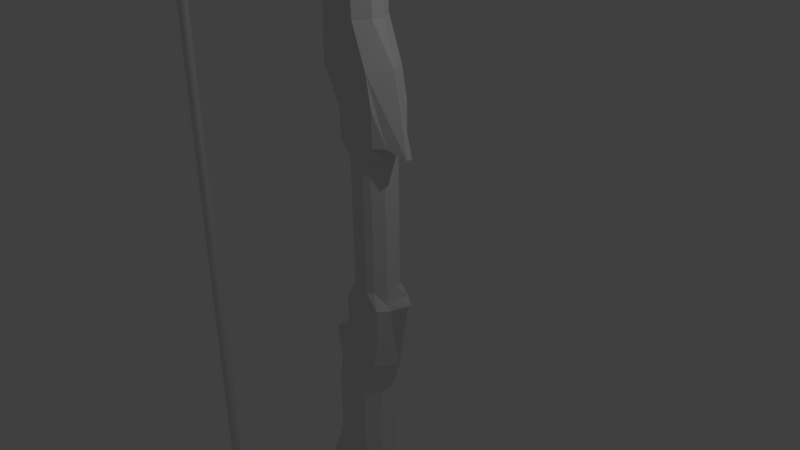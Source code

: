 # Source: BowNo.3.blend  (saved by Blender 2.65.0; exported with 4.5.12 LTS)
import bpy
from mathutils import Matrix  # noqa: F401  (used for matrix-valued properties, if any)

bpy.ops.wm.read_factory_settings(use_empty=True)
scene = bpy.context.scene
scene.name = 'Scene'

# ---- collections
col_collection_1 = bpy.data.collections.new('Collection 1'); scene.collection.children.link(col_collection_1)

# ---- materials (node trees are filled in below, after node groups)
mat_material = bpy.data.materials.new('Material')
mat_material.alpha_threshold = 0.0
mat_material.use_transparent_shadow = False
mat_material.roughness = 0.5
mat_material.line_color = (0.0, 0.0, 0.0, 1.0)

# ---- material node trees

# ---- world
world_world = bpy.data.worlds.new('World'); scene.world = world_world
world_world.color = (0.05088, 0.05088, 0.05088)
world_world.use_sun_shadow = False
world_world.sun_shadow_jitter_overblur = 0.0
world_world.cycles.sampling_method = 'MANUAL'
world_world.cycles.sample_map_resolution = 256

# ---- cameras
cam_camera = bpy.data.cameras.new('Camera')
cam_camera.clip_end = 100.0
cam_camera.lens = 35.0
cam_camera.sensor_width = 32.0
cam_camera.sensor_height = 18.0
cam_camera.ortho_scale = 7.314
cam_camera.dof.focus_distance = 0.0
cam_camera.dof.aperture_fstop = 128.0

# ---- lights
light_lamp = bpy.data.lights.new('Lamp', 'POINT')
light_lamp.transmission_factor = 0.0
light_lamp.cutoff_distance = 30.0
light_lamp.energy = 100.0
light_lamp.shadow_buffer_clip_start = 1.001
light_lamp.shadow_soft_size = 0.1
light_lamp.shadow_maximum_resolution = 0.006
light_lamp.use_absolute_resolution = True
light_lamp.cycles.use_multiple_importance_sampling = False

# ---- meshes
me_cube_001 = bpy.data.meshes.new('Cube.001')
me_cube_001.from_pydata([(0.7113, 0.6665, -1.072), (0.7113, -0.6526, -1.073), (-0.341, -0.6526, -1.073), (-0.341, 0.6665, -1.072), (0.7687, 0.8163, 4.698), (0.7687, -0.8163, 4.698), (-1.014, -0.8163, 4.389), (-1.014, 0.8163, 4.389), (1.002, 0.8163, 2.144), (1.002, -0.8163, 2.144), (-0.6311, -0.8163, 2.144), (-0.6311, 0.8163, 2.144), (1.404, -0.5062, 2.126), (1.376, 0.4126, 2.109), (1.002, 0.8163, 3.453), (1.002, -0.8163, 3.453), (-1.99, -0.8163, 11.64), (-1.99, 0.8163, 11.64), (-0.0224, 0.8163, 11.91), (-0.0224, -0.8163, 11.91), (-1.294, -0.8163, 6.309), (-1.294, 0.8163, 6.309), (-0.6311, 0.8163, 3.26), (-0.6311, -0.8163, 3.26), (0.1627, 0.8163, 6.309), (0.1627, -0.8163, 6.309), (-1.294, -0.8163, 8.642), (0.08979, -0.8163, 8.642), (-1.294, 0.8163, 8.642), (0.08979, 0.8163, 8.642), (1.01, -8.345e-07, 11.17), (-5.846, 0.8163, 20.65), (-6.877, 0.6018, 20.16), (-6.877, -0.6556, 20.16), (-6.493, -0.8163, 21.83), (-11.1, -0.8163, 26.03), (-11.1, 0.8163, 26.03), (-13.07, 0.8163, 25.77), (-12.25, 0.5483, 25.14), (-10.83, 0.6158, 25.27), (-10.56, 0.8163, 24.32), (-9.496, 0.8163, 23.56), (-13.07, -0.8163, 25.77), (-8.445, 0.8163, 22.72), (-9.859, 0.8163, 23.48), (-10.91, 0.8163, 24.24), (-5.846, -0.8163, 20.65), (-6.493, 0.8163, 21.83), (-7.016, 0.8163, 21.95), (-7.016, -0.8163, 21.95), (-7.209, -0.8163, 22.33), (-12.25, -0.6375, 25.12), (-10.91, -0.8163, 24.24), (-9.859, -0.8163, 23.48), (0.0211, -0.8163, 10.39), (0.0211, 0.8163, 10.39), (-1.423, 0.8163, 10.25), (-1.423, -0.8163, 10.25), (-9.496, -0.8163, 23.56), (-10.56, -0.8163, 24.32), (-10.83, -0.6153, 25.27), (-7.209, 0.8163, 22.33), (-8.445, -0.8163, 22.72), (-15.27, -0.8163, 27.76), (-15.27, 0.8163, 27.76), (1.001, 0.279, -1.072), (1.001, -0.2652, -1.072), (-0.6312, -0.2652, -1.072), (-0.6312, 0.279, -1.072), (1.299, -5.066e-07, 4.698), (-2.056, -0.2721, 4.389), (-2.056, 0.2721, 4.389), (1.002, 0.2721, 2.144), (1.002, -0.2721, 2.144), (-0.6311, -0.2721, 2.144), (-0.6311, 0.2721, 2.144), (1.952, 0.1326, 1.769), (1.952, -0.1015, 1.769), (-2.85, -0.2721, 11.64), (-2.85, 0.2721, 11.64), (0.3903, 0.2721, 11.91), (0.3903, -0.2721, 11.91), (-1.628, -0.2721, 6.309), (-1.628, 0.2721, 6.309), (0.557, 0.2721, 6.309), (0.557, -0.2721, 6.309), (-0.6311, -0.2721, 3.26), (-0.6311, 0.2721, 3.26), (0.4841, 0.2721, 8.642), (0.4841, -0.2721, 8.642), (-1.628, -0.2721, 8.642), (-1.628, 0.2721, 8.642), (0.3903, 0.2721, 11.91), (0.3903, -0.2721, 11.91), (0.4338, 0.2721, 10.55), (0.4338, -0.2721, 10.55), (-5.616, 0.2721, 20.92), (-5.616, -0.2721, 20.92), (-7.124, -0.2721, 19.84), (-7.124, 0.2721, 19.84), (0.4956, 0.2721, 10.11), (0.4956, -0.2721, 10.11), (-2.283, -0.2721, 10.25), (-2.283, 0.2721, 10.25), (-13.15, 1.043e-06, 26.52), (-8.992, -0.01504, 20.85), (-6.054, 0.2721, 22.03), (-6.054, -0.2721, 22.03), (-6.91, 0.2721, 22.45), (-6.91, -0.2721, 22.45), (-9.217, 0.2721, 23.75), (-9.217, -0.2721, 23.75), (-10.29, 0.2721, 24.51), (-10.29, -0.2721, 24.51), (-10.83, 0.2721, 25.27), (-10.83, -0.2721, 25.27), (-9.808, -0.2721, 22.72), (-9.808, 0.2721, 22.72), (-10.62, -0.2721, 23.48), (-10.62, 0.2721, 23.48), (-11.44, -0.2721, 24.24), (-11.44, 0.2721, 24.24), (-12.25, -0.2721, 25.0), (-12.25, 0.2721, 25.0), (0.3903, -5.066e-07, 11.91), (0.3903, -5.066e-07, 11.91), (-5.616, 2.98e-08, 20.92), (-5.752, 2.086e-07, 22.22), (-6.82, 3.278e-07, 22.56), (-9.217, 3.874e-07, 23.75), (-10.29, 4.47e-07, 24.51), (-10.83, 5.066e-07, 25.27), (-0.08688, 0.8163, 3.324), (0.4573, 0.8163, 3.389), (-0.8086, 0.8163, 6.309), (-0.323, 0.8163, 6.309), (-9.617, 0.8163, 23.53), (-9.738, 0.8163, 23.5), (-7.621, 0.8163, 22.46), (-8.033, 0.8163, 22.59), (-6.533, -0.7092, 20.33), (-6.19, -0.7627, 20.49), (-0.3716, 0.8163, 8.642), (-0.8329, 0.8163, 8.642), (-0.8329, -0.8163, 8.642), (-0.3716, -0.8163, 8.642), (0.7113, -0.6597, 1.537), (0.7113, 0.6595, 1.537), (-0.08688, -0.2721, -1.048), (0.4573, -0.2721, -1.048), (-0.08688, 0.8163, 2.144), (0.4573, 0.8163, 2.144), (-0.08688, -0.8163, 2.144), (0.4573, -0.8163, 2.144), (-0.4199, -0.8163, 4.492), (0.1744, -0.8163, 4.595), (-0.4199, 0.8163, 4.492), (0.1744, 0.8163, 4.595), (-1.334, 0.8163, 11.73), (-0.6783, 0.8163, 11.82), (-0.08688, -0.8163, 3.324), (0.4573, -0.8163, 3.389), (-0.9419, -0.8163, 10.3), (-0.4604, -0.8163, 10.35), (-12.41, 0.8163, 25.86), (-11.75, 0.8163, 25.95), (-0.08688, 0.2721, -1.048), (0.4573, 0.2721, -1.048), (-0.4604, 0.8163, 10.35), (-0.9419, 0.8163, 10.3), (-11.78, -0.6301, 25.17), (-11.31, -0.6227, 25.22), (-10.79, -0.8163, 24.27), (-10.68, -0.8163, 24.29), (-9.738, -0.8163, 23.5), (-9.617, -0.8163, 23.53), (-8.033, -0.8163, 22.59), (-7.621, -0.8163, 22.46), (-0.8086, -0.8163, 6.309), (-0.323, -0.8163, 6.309), (-1.334, -0.8163, 11.73), (-0.6783, -0.8163, 11.82), (-6.842, 0.8163, 21.91), (-6.667, 0.8163, 21.87), (-6.842, -0.8163, 21.91), (-6.667, -0.8163, 21.87), (-11.31, 0.5933, 25.23), (-11.78, 0.5708, 25.18), (-10.68, 0.8163, 24.29), (-10.79, 0.8163, 24.27), (-12.41, -0.8163, 25.86), (-11.75, -0.8163, 25.95), (-6.533, 0.6733, 20.33), (-6.19, 0.7448, 20.49), (-0.08694, -0.8094, -1.073), (0.4573, -0.8094, -1.073), (-0.08694, 0.8232, -1.072), (0.4573, 0.8232, -1.072), (-0.3409, -0.6597, 1.537), (-0.3409, 0.6595, 1.537), (1.002, 0.2721, 1.537), (1.002, -0.2721, 1.537), (-0.6311, -0.2721, 1.537), (-0.6311, 0.2721, 1.537), (0.4573, 0.8163, 1.537), (-0.08688, 0.8163, 1.537), (0.4573, -0.8163, 1.537), (-0.08688, -0.8163, 1.537), (0.7686, -0.7975, -6.843), (0.7686, 0.8351, -6.842), (-1.014, 0.8349, -6.533), (-1.014, -0.7978, -6.535), (1.001, -0.7997, -4.289), (1.001, 0.8329, -4.288), (-0.6312, 0.8329, -4.288), (-0.6312, -0.7997, -4.289), (1.404, 0.5228, -4.27), (1.376, -0.396, -4.253), (1.001, -0.7986, -5.598), (1.001, 0.8341, -5.597), (-1.99, 0.8411, -13.79), (-1.99, -0.7915, -13.79), (-0.02252, -0.7913, -14.06), (-0.02252, 0.8413, -14.05), (-1.294, 0.8365, -8.453), (-1.294, -0.7961, -8.455), (-0.6312, -0.7987, -5.405), (-0.6312, 0.8339, -5.404), (0.1626, -0.7961, -8.455), (0.1626, 0.8365, -8.453), (-1.294, 0.8385, -10.79), (0.08967, 0.8385, -10.79), (-1.294, -0.7941, -10.79), (0.08967, -0.7941, -10.79), (1.01, 0.02439, -13.31), (-5.846, -0.7838, -22.8), (-6.877, -0.5697, -22.31), (-6.877, 0.6877, -22.31), (-6.493, 0.8499, -23.98), (-11.1, 0.8535, -28.18), (-11.1, -0.7791, -28.18), (-13.07, -0.7794, -27.91), (-12.25, -0.5118, -27.28), (-10.83, -0.5793, -27.42), (-10.56, -0.7806, -26.46), (-9.496, -0.7813, -25.7), (-13.07, 0.8533, -27.91), (-8.445, -0.782, -24.86), (-9.859, -0.7813, -25.62), (-10.91, -0.7807, -26.39), (-5.846, 0.8489, -22.79), (-6.493, -0.7827, -23.98), (-7.016, -0.7826, -24.1), (-7.016, 0.85, -24.1), (-7.209, 0.8503, -24.47), (-12.25, 0.6739, -27.26), (-10.91, 0.852, -26.39), (-9.859, 0.8513, -25.62), (0.02097, 0.84, -12.54), (0.02097, -0.7926, -12.54), (-1.424, -0.7927, -12.4), (-1.424, 0.8399, -12.4), (-9.496, 0.8514, -25.7), (-10.56, 0.852, -26.46), (-10.83, 0.6519, -27.42), (-7.209, -0.7823, -24.48), (-8.445, 0.8507, -24.86), (-15.27, 0.855, -29.91), (-15.27, -0.7776, -29.91), (1.299, 0.01881, -6.842), (-2.056, 0.2907, -6.534), (-2.056, -0.2536, -6.534), (1.001, -0.2555, -4.289), (1.001, 0.2887, -4.288), (-0.6312, 0.2887, -4.288), (-0.6312, -0.2555, -4.289), (1.951, -0.1163, -3.914), (1.951, 0.1178, -3.913), (-2.85, 0.2969, -13.79), (-2.85, -0.2473, -13.79), (0.3902, -0.2471, -14.05), (0.3902, 0.2971, -14.05), (-1.628, 0.2923, -8.454), (-1.628, -0.2519, -8.454), (0.5569, -0.2519, -8.454), (0.5569, 0.2923, -8.454), (-0.6312, 0.2897, -5.404), (-0.6312, -0.2545, -5.405), (0.484, -0.2499, -10.79), (0.484, 0.2943, -10.79), (-1.628, 0.2943, -10.79), (-1.628, -0.2499, -10.79), (0.3902, -0.2471, -14.05), (0.3902, 0.2971, -14.05), (0.4337, -0.2483, -12.69), (0.4337, 0.296, -12.69), (-5.616, -0.2393, -23.07), (-5.616, 0.3049, -23.07), (-7.124, 0.304, -21.98), (-7.124, -0.2402, -21.99), (0.4954, -0.2486, -12.26), (0.4954, 0.2956, -12.26), (-2.284, 0.2957, -12.4), (-2.284, -0.2485, -12.4), (-13.15, 0.03761, -28.67), (-8.993, 0.04778, -23.0), (-6.055, -0.2384, -24.17), (-6.055, 0.3059, -24.17), (-6.91, -0.238, -24.6), (-6.91, 0.3062, -24.6), (-9.217, -0.2369, -25.89), (-9.217, 0.3073, -25.89), (-10.29, -0.2362, -26.65), (-10.29, 0.308, -26.65), (-10.83, -0.2356, -27.42), (-10.83, 0.3086, -27.42), (-9.808, 0.3064, -24.86), (-9.808, -0.2378, -24.86), (-10.62, 0.3071, -25.62), (-10.62, -0.2371, -25.62), (-11.44, 0.3078, -26.39), (-11.44, -0.2365, -26.39), (-12.25, 0.3084, -27.15), (-12.25, -0.2358, -27.15), (0.3902, 0.02503, -14.05), (0.3902, 0.02503, -14.05), (-5.616, 0.03279, -23.07), (-5.752, 0.03391, -24.36), (-6.821, 0.03421, -24.71), (-9.217, 0.03522, -25.89), (-10.29, 0.03588, -26.65), (-10.83, 0.03654, -27.42), (-0.08701, -0.7987, -5.47), (0.4572, -0.7986, -5.534), (-0.8088, -0.7961, -8.455), (-0.3231, -0.7961, -8.455), (-9.617, -0.7813, -25.68), (-9.738, -0.7813, -25.65), (-7.621, -0.7822, -24.6), (-8.033, -0.7821, -24.73), (-6.534, 0.7414, -22.47), (-6.19, 0.7952, -22.63), (-0.3717, -0.7941, -10.79), (-0.8331, -0.7941, -10.79), (-0.8331, 0.8385, -10.79), (-0.3717, 0.8385, -10.79), (0.7112, 0.6757, -3.681), (0.7112, -0.6434, -3.682), (-0.08701, 0.286, -1.096), (0.4572, 0.286, -1.096), (-0.08701, -0.7997, -4.289), (0.4572, -0.7997, -4.289), (-0.08701, 0.8329, -4.288), (0.4572, 0.8329, -4.288), (-0.4201, 0.835, -6.636), (0.1743, 0.835, -6.739), (-0.4201, -0.7977, -6.637), (0.1743, -0.7976, -6.74), (-1.334, -0.7914, -13.88), (-0.6785, -0.7914, -13.97), (-0.08701, 0.8339, -5.468), (0.4572, 0.834, -5.533), (-0.942, 0.84, -12.44), (-0.4605, 0.84, -12.49), (-12.41, -0.7793, -28.0), (-11.75, -0.7792, -28.09), (-0.08701, -0.2582, -1.097), (0.4572, -0.2582, -1.097), (-0.4605, -0.7926, -12.49), (-0.942, -0.7927, -12.44), (-11.78, 0.6666, -27.31), (-11.31, 0.6592, -27.36), (-10.79, 0.852, -26.41), (-10.68, 0.852, -26.44), (-9.738, 0.8513, -25.65), (-9.617, 0.8514, -25.67), (-8.033, 0.8505, -24.73), (-7.621, 0.8504, -24.6), (-0.8088, 0.8365, -8.453), (-0.3231, 0.8365, -8.453), (-1.334, 0.8412, -13.88), (-0.6785, 0.8413, -13.97), (-6.842, -0.7827, -24.06), (-6.667, -0.7827, -24.02), (-6.842, 0.85, -24.06), (-6.667, 0.8499, -24.02), (-11.31, -0.5568, -27.37), (-11.78, -0.5343, -27.33), (-10.68, -0.7806, -26.44), (-10.79, -0.7806, -26.41), (-12.41, 0.8534, -28.0), (-11.75, 0.8534, -28.09), (-6.534, -0.641, -22.47), (-6.19, -0.7124, -22.63), (-0.3411, 0.6757, -3.681), (-0.3411, -0.6434, -3.682), (1.001, -0.256, -3.681), (1.001, 0.2882, -3.681), (-0.6312, 0.2882, -3.681), (-0.6312, -0.256, -3.681), (0.4572, -0.8002, -3.682), (-0.08701, -0.8002, -3.682), (0.4572, 0.8324, -3.681), (-0.08701, 0.8324, -3.681), (-12.03, 0.1648, 23.35), (-11.66, -0.178, 22.63), (-11.66, 0.1648, 22.63), (-12.03, -0.178, 23.35), (-10.89, 0.7877, -26.75), (-11.1, 0.7235, -27.05), (-11.71, -0.178, 22.87), (-11.98, -0.178, 23.11), (-11.71, -0.2362, -26.64), (-11.98, -0.236, -26.89), (-11.71, 0.308, -26.64), (-11.98, 0.3082, -26.89), (-11.66, -0.1449, -24.38), (-12.04, -0.1443, -25.08), (-12.04, 0.1985, -25.08), (-11.66, 0.1979, -24.38), (-11.12, -0.6985, -26.72), (-11.45, -0.6164, -27.02), (-11.12, 0.7902, -26.71), (-11.45, 0.7284, -27.01), (-11.98, 0.1648, 23.11), (-11.71, 0.1648, 22.87), (-11.71, -0.1447, -24.61), (-11.98, -0.1445, -24.85), (-10.65, 0.7853, -26.78), (-10.74, 0.7186, -27.1), (-11.36, 0.7926, -26.68), (-11.81, 0.7333, -26.97), (-10.47, 0.3082, -26.91), (-10.65, 0.3084, -27.16), (-10.47, -0.236, -26.91), (-10.65, -0.2358, -27.16), (-11.81, -0.6014, -26.98), (-11.36, -0.6911, -26.69), (-10.65, -0.7135, -26.78), (-10.74, -0.6464, -27.1), (-11.1, -0.6314, -27.06), (-10.89, -0.706, -26.75), (-10.65, 0.03632, -27.16), (-10.47, 0.0361, -26.91), (-11.98, 0.1983, -24.85), (-11.71, 0.1981, -24.61), (-12.25, -0.05439, -27.15), (-12.25, 0.127, -27.15), (-12.16, -0.08955, 23.35), (-12.16, 0.09186, 23.35), (-12.16, -0.05584, -25.08), (-12.16, 0.1256, -25.08), (-9.808, -0.05637, -24.86), (-9.808, 0.125, -24.86), (-10.62, -0.05571, -25.62), (-10.62, 0.1257, -25.62), (-11.44, -0.05505, -26.39), (-11.44, 0.1264, -26.39), (-11.57, 0.09183, 22.63), (-11.57, -0.08957, 22.63), (-11.57, 0.1249, -24.38), (-11.57, -0.05647, -24.38)], [], [(148, 194, 2, 67), (70, 6, 20, 82), (72, 8, 13, 76), (160, 154, 6, 23), (87, 71, 7, 22), (205, 196, 3, 199), (201, 73, 9, 146), (207, 152, 10, 198), (203, 75, 11, 199), (132, 150, 11, 22), (27, 89, 101, 54), (155, 5, 25, 179), (156, 132, 22, 7), (5, 15, 9, 12), (75, 87, 22, 11), (152, 160, 23, 10), (8, 14, 4, 13), (156, 7, 21, 134), (115, 131, 114, 104), (69, 4, 24, 84), (102, 57, 16, 78), (181, 19, 46, 141), (54, 101, 95), (84, 24, 29, 88), (179, 25, 27, 145), (82, 20, 26, 90), (134, 21, 28, 143), (88, 29, 55, 100), (104, 36, 64), (96, 31, 47, 106), (187, 38, 37, 164), (78, 16, 33, 98), (60, 115, 104, 35), (90, 26, 57, 102), (145, 27, 54, 163), (104, 42, 63), (18, 92, 125, 93, 19, 30), (80, 18, 31, 96), (158, 17, 32, 192), (98, 33, 49, 105), (54, 95, 94, 55, 30), (143, 28, 56, 169), (122, 51, 42, 104), (169, 56, 17, 158), (192, 32, 48, 182), (141, 46, 34, 185), (114, 39, 36, 104), (171, 60, 35, 191), (182, 48, 43, 139), (139, 43, 44, 137), (137, 44, 45, 189), (189, 45, 38, 187), (106, 47, 61, 108), (108, 61, 41, 110), (110, 41, 40, 112), (112, 40, 39, 114), (185, 34, 50, 177), (177, 50, 58, 175), (175, 58, 59, 173), (173, 59, 60, 171), (105, 49, 62, 116), (116, 62, 53, 118), (118, 53, 52, 120), (120, 52, 51, 122), (42, 190, 191, 35, 63), (36, 165, 164, 37, 64), (196, 166, 68, 3), (166, 148, 67, 68), (7, 71, 83, 21), (71, 70, 82, 83), (9, 73, 77, 12), (73, 72, 76, 77), (23, 6, 70, 86), (86, 70, 71, 87), (147, 8, 72, 200), (200, 72, 73, 201), (198, 10, 74, 202), (202, 74, 75, 203), (19, 54, 30), (101, 100, 94, 95), (10, 23, 86, 74), (74, 86, 87, 75), (13, 4, 69, 76), (56, 103, 79, 17), (103, 102, 78, 79), (25, 85, 89, 27), (85, 84, 88, 89), (21, 83, 91, 28), (83, 82, 90, 91), (46, 97, 107, 34), (126, 96, 106, 127), (17, 79, 99, 32), (79, 78, 98, 99), (28, 91, 103, 56), (91, 90, 102, 103), (81, 19, 93), (89, 88, 100, 101), (100, 55, 94), (124, 81, 93, 125), (19, 81, 97, 46), (124, 80, 96, 126), (34, 107, 109, 50), (127, 106, 108, 128), (50, 109, 111, 58), (128, 108, 110, 129), (58, 111, 113, 59), (129, 110, 112, 130), (59, 113, 115, 60), (130, 112, 114, 131), (43, 117, 119, 44), (117, 116, 118, 119), (44, 119, 121, 45), (119, 118, 120, 121), (45, 121, 123, 38), (121, 120, 122, 123), (77, 69, 5, 12), (76, 69, 77), (5, 69, 85, 25), (69, 84, 85), (163, 54, 19, 181), (55, 18, 30), (18, 80, 92), (38, 123, 104, 37), (123, 122, 104), (37, 104, 64), (35, 104, 63), (32, 99, 105, 48), (99, 98, 105), (48, 105, 117, 43), (105, 116, 117), (97, 126, 127, 107), (80, 124, 125, 92), (81, 124, 126, 97), (107, 127, 128, 109), (109, 128, 129, 111), (111, 129, 130, 113), (113, 130, 131, 115), (204, 197, 196, 205), (6, 154, 178, 20), (146, 9, 153, 206), (153, 161, 160, 152), (15, 5, 155, 161), (149, 195, 194, 148), (161, 155, 154, 160), (14, 8, 151, 133), (9, 15, 161, 153), (157, 133, 132, 156), (4, 14, 133, 157), (147, 0, 197, 204), (133, 151, 150, 132), (154, 155, 179, 178), (206, 153, 152, 207), (66, 1, 195, 149), (4, 157, 135, 24), (157, 156, 134, 135), (16, 180, 140, 33), (180, 181, 141, 140), (20, 178, 144, 26), (178, 179, 145, 144), (24, 135, 142, 29), (135, 134, 143, 142), (39, 186, 165, 36), (186, 187, 164, 165), (26, 144, 162, 57), (144, 145, 163, 162), (18, 159, 193, 31), (159, 158, 192, 193), (29, 142, 168, 55), (142, 143, 169, 168), (55, 168, 159, 18), (168, 169, 158, 159), (31, 193, 183, 47), (193, 192, 182, 183), (33, 140, 184, 49), (140, 141, 185, 184), (51, 170, 190, 42), (170, 171, 191, 190), (47, 183, 138, 61), (183, 182, 139, 138), (61, 138, 136, 41), (138, 139, 137, 136), (41, 136, 188, 40), (136, 137, 189, 188), (40, 188, 186, 39), (188, 189, 187, 186), (49, 184, 176, 62), (184, 185, 177, 176), (62, 176, 174, 53), (176, 177, 175, 174), (53, 174, 172, 52), (174, 175, 173, 172), (52, 172, 170, 51), (172, 173, 171, 170), (0, 65, 167, 197), (197, 167, 166, 196), (65, 66, 149, 167), (167, 149, 148, 166), (57, 162, 180, 16), (162, 163, 181, 180), (150, 205, 199, 11), (66, 201, 146, 1), (194, 207, 198, 2), (68, 203, 199, 3), (0, 147, 200, 65), (65, 200, 201, 66), (2, 198, 202, 67), (67, 202, 203, 68), (151, 204, 205, 150), (1, 146, 206, 195), (8, 147, 204, 151), (195, 206, 207, 194), (68, 398, 399, 67), (270, 210, 224, 282), (272, 212, 217, 276), (360, 354, 210, 227), (287, 271, 211, 226), (194, 366, 67, 2), (397, 273, 213, 346), (403, 352, 214, 394), (399, 275, 215, 395), (332, 350, 215, 226), (231, 289, 301, 258), (355, 209, 229, 379), (356, 332, 226, 211), (209, 219, 213, 216), (275, 287, 226, 215), (352, 360, 227, 214), (212, 218, 208, 217), (356, 211, 225, 334), (315, 331, 314, 304), (269, 208, 228, 284), (302, 261, 220, 278), (381, 223, 250, 341), (258, 301, 295), (284, 228, 233, 288), (379, 229, 231, 345), (282, 224, 230, 290), (334, 225, 232, 343), (288, 233, 259, 300), (304, 240, 268), (296, 235, 251, 306), (387, 242, 241, 364), (278, 220, 237, 298), (264, 315, 304, 239), (290, 230, 261, 302), (345, 231, 258, 363), (304, 246, 267), (222, 292, 325, 293, 223, 234), (280, 222, 235, 296), (358, 221, 236, 392), (298, 237, 253, 305), (258, 295, 294, 259, 234), (343, 232, 260, 369), (322, 255, 246, 304), (369, 260, 221, 358), (392, 236, 252, 382), (341, 250, 238, 385), (314, 243, 240, 304), (371, 264, 239, 391), (382, 252, 247, 339), (339, 247, 248, 337), (337, 248, 249, 389), (421, 436, 242, 387), (306, 251, 265, 308), (308, 265, 245, 310), (310, 245, 244, 312), (435, 439, 243, 314), (385, 238, 254, 377), (377, 254, 262, 375), (375, 262, 263, 373), (409, 429, 264, 371), (305, 253, 266, 316), (316, 266, 257, 318), (318, 257, 256, 320), (415, 431, 255, 322), (246, 390, 391, 239, 267), (240, 365, 364, 241, 268), (401, 194, 2, 395), (366, 348, 68, 67), (211, 271, 283, 225), (271, 270, 282, 283), (213, 273, 277, 216), (273, 272, 276, 277), (227, 210, 270, 286), (286, 270, 271, 287), (347, 212, 272, 396), (396, 272, 273, 397), (394, 214, 274, 398), (398, 274, 275, 399), (223, 258, 234), (301, 300, 294, 295), (214, 227, 286, 274), (274, 286, 287, 275), (217, 208, 269, 276), (260, 303, 279, 221), (303, 302, 278, 279), (229, 285, 289, 231), (285, 284, 288, 289), (225, 283, 291, 232), (283, 282, 290, 291), (250, 297, 307, 238), (326, 296, 306, 327), (221, 279, 299, 236), (279, 278, 298, 299), (232, 291, 303, 260), (291, 290, 302, 303), (281, 223, 293), (289, 288, 300, 301), (300, 259, 294), (324, 281, 293, 325), (223, 281, 297, 250), (324, 280, 296, 326), (238, 307, 309, 254), (327, 306, 308, 328), (254, 309, 311, 262), (328, 308, 310, 329), (262, 311, 313, 263), (329, 310, 312, 330), (429, 433, 315, 264), (442, 435, 314, 331), (247, 317, 319, 248), (453, 316, 318, 455), (248, 319, 321, 249), (455, 318, 320, 457), (436, 413, 323, 242), (407, 411, 410, 405, 120, 122), (277, 269, 209, 216), (276, 269, 277), (209, 269, 285, 229), (269, 284, 285), (363, 258, 223, 381), (259, 222, 234), (222, 280, 292), (242, 323, 304, 241), (323, 446, 447, 322, 304), (241, 304, 268), (239, 304, 267), (236, 299, 305, 252), (299, 298, 305), (252, 305, 317, 247), (305, 316, 453, 452, 317), (297, 326, 327, 307), (280, 324, 325, 292), (281, 324, 326, 297), (307, 327, 328, 309), (309, 328, 329, 311), (311, 329, 330, 313), (433, 442, 331, 315), (400, 195, 194, 401), (210, 354, 378, 224), (346, 213, 353, 402), (353, 361, 360, 352), (219, 209, 355, 361), (361, 355, 354, 360), (218, 212, 351, 333), (213, 219, 361, 353), (357, 333, 332, 356), (208, 218, 333, 357), (1, 66, 367, 195), (333, 351, 350, 332), (354, 355, 379, 378), (402, 353, 352, 403), (208, 357, 335, 228), (357, 356, 334, 335), (220, 380, 340, 237), (380, 381, 341, 340), (224, 378, 344, 230), (378, 379, 345, 344), (228, 335, 342, 233), (335, 334, 343, 342), (243, 386, 365, 240), (386, 387, 364, 365), (230, 344, 362, 261), (344, 345, 363, 362), (222, 359, 393, 235), (359, 358, 392, 393), (233, 342, 368, 259), (342, 343, 369, 368), (259, 368, 359, 222), (368, 369, 358, 359), (235, 393, 383, 251), (393, 392, 382, 383), (237, 340, 384, 253), (340, 341, 385, 384), (255, 370, 390, 246), (370, 371, 391, 390), (251, 383, 338, 265), (383, 382, 339, 338), (265, 338, 336, 245), (338, 339, 337, 336), (245, 336, 388, 244), (336, 337, 389, 388), (439, 440, 386, 243), (440, 421, 387, 386), (253, 384, 376, 266), (384, 385, 377, 376), (266, 376, 374, 257), (376, 377, 375, 374), (257, 374, 372, 256), (374, 375, 373, 372), (431, 423, 370, 255), (423, 409, 371, 370), (347, 1, 195, 400), (195, 367, 366, 194), (66, 65, 349, 367), (367, 349, 348, 366), (261, 362, 380, 220), (362, 363, 381, 380), (350, 401, 395, 215), (349, 197, 196, 348), (3, 394, 398, 68), (1, 347, 396, 66), (66, 396, 397, 65), (65, 0, 197, 349), (0, 346, 402, 197), (351, 400, 401, 350), (196, 403, 394, 3), (212, 347, 400, 351), (197, 402, 403, 196), (348, 196, 3, 68), (67, 399, 395, 2), (65, 397, 346, 0), (405, 459, 458, 406, 121, 120), (444, 418, 404, 424), (404, 449, 448, 407, 122, 123), (450, 417, 407, 448), (460, 419, 406, 458), (406, 425, 424, 404, 123, 121), (426, 416, 405, 410), (412, 321, 416, 426), (320, 256, 430, 414), (415, 322, 418, 444), (446, 323, 417, 450), (408, 428, 429, 409), (414, 430, 431, 415), (457, 320, 419, 460), (312, 244, 438, 434), (389, 249, 437, 420), (434, 438, 439, 435), (420, 437, 436, 421), (373, 263, 428, 408), (263, 313, 432, 428), (428, 432, 433, 429), (330, 312, 434, 443), (443, 434, 435, 442), (249, 321, 412, 437), (437, 412, 413, 436), (313, 330, 443, 432), (432, 443, 442, 433), (244, 388, 441, 438), (438, 441, 440, 439), (388, 389, 420, 441), (441, 420, 421, 440), (256, 372, 422, 430), (430, 422, 423, 431), (372, 373, 408, 422), (422, 408, 409, 423), (419, 445, 425, 406), (445, 444, 424, 425), (417, 427, 411, 407), (427, 426, 410, 411), (323, 413, 427, 417), (413, 412, 426, 427), (320, 414, 445, 419), (414, 415, 444, 445), (418, 451, 449, 404), (451, 450, 448, 449), (322, 447, 451, 418), (447, 446, 450, 451), (317, 452, 454, 319), (452, 453, 455, 454), (319, 454, 456, 321), (454, 455, 457, 456), (416, 461, 459, 405), (461, 460, 458, 459), (321, 456, 461, 416), (456, 457, 460, 461)])
me_cube_001.materials.append(mat_material)
me_cube_001.use_remesh_preserve_volume = False
me_cube_001.use_remesh_preserve_attributes = False
me_cube_001.use_mirror_vertex_groups = False
me_cube_001.update()

# ---- objects
ob_cube_001 = bpy.data.objects.new('Cube.001', me_cube_001)
ob_lamp = bpy.data.objects.new('Lamp', light_lamp)
ob_camera = bpy.data.objects.new('Camera', cam_camera)

# ---- transforms, parenting, visibility, modifiers, constraints
ob_cube_001.location = (4.348e-05, 0.004469, 0.1387)
ob_cube_001.rotation_euler = (3.141, -0.0, 0.0)
ob_cube_001.scale = (0.346, 0.346, 0.346)
ob_cube_001.lock_rotations_4d = False
ob_cube_001.empty_display_type = 'ARROWS'
ob_cube_001.lineart.crease_threshold = 0.0
ob_lamp.location = (4.076, 1.005, 5.904)
ob_lamp.rotation_euler = (0.6503, 0.05522, 1.866)
ob_lamp.lock_rotations_4d = False
ob_lamp.empty_display_type = 'ARROWS'
ob_lamp.color = (0.0, 0.0, 0.0, 0.0)
ob_lamp.lineart.crease_threshold = 0.0
ob_camera.location = (7.481, -6.508, 5.344)
ob_camera.rotation_euler = (1.109, 0.01082, 0.8149)
ob_camera.lock_rotations_4d = False
ob_camera.empty_display_type = 'ARROWS'
ob_camera.color = (0.0, 0.0, 0.0, 0.0)
ob_camera.display_type = 'WIRE'
ob_camera.lineart.crease_threshold = 0.0

# ---- collection membership
col_collection_1.objects.link(ob_cube_001)
col_collection_1.objects.link(ob_lamp)
col_collection_1.objects.link(ob_camera)

# ---- scene / render settings (as saved in the file)
scene.camera = ob_camera
scene.frame_start = 1; scene.frame_end = 250; scene.frame_set(27)
scene.render.engine = 'BLENDER_EEVEE_NEXT'
scene.render.image_settings.color_mode = 'RGB'
scene.render.image_settings.compression = 90
scene.render.resolution_percentage = 50
scene.render.dither_intensity = 0.0
scene.render.bake_margin = 2
scene.render.bake_bias = 0.0
scene.cycles.use_denoising = False
scene.cycles.samples = 10
scene.cycles.sampling_pattern = 'TABULATED_SOBOL'
scene.cycles.light_sampling_threshold = 0.0
scene.cycles.use_adaptive_sampling = False
scene.cycles.use_light_tree = False
scene.cycles.blur_glossy = 0.0
scene.cycles.volume_bounces = 1
scene.cycles.pixel_filter_type = 'GAUSSIAN'
scene.cycles.sample_clamp_indirect = 0.0
scene.view_settings.view_transform = 'Standard'
bpy.context.view_layer.update()

